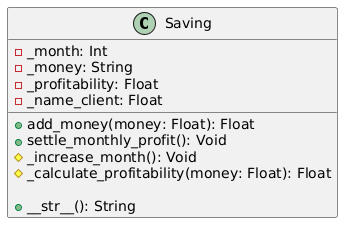

The diagram above was rendered by PlantUML. Its source (embedded in the PNG):
@startuml
class Saving {
  -_month: Int
  -_money: String
  -_profitability: Float
  -_name_client: Float
  
  +add_money(money: Float): Float
  +settle_monthly_profit(): Void
  #_increase_month(): Void
  #_calculate_profitability(money: Float): Float
  
  +__str__(): String
}
@enduml